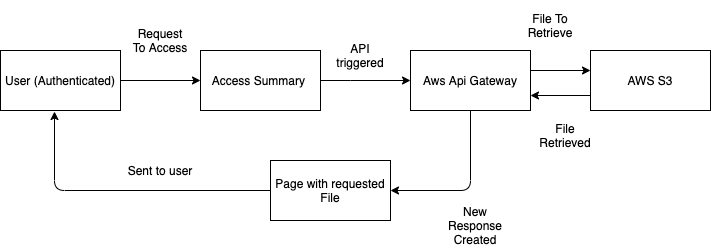

The diagram above was exported from draw.io. Its source (the exported page's mxGraphModel, read from the mxfile embedded in the PNG):
<mxGraphModel dx="946" dy="557" grid="1" gridSize="10" guides="1" tooltips="1" connect="1" arrows="1" fold="1" page="1" pageScale="1" pageWidth="850" pageHeight="1100" math="0" shadow="0">
  <root>
    <mxCell id="KxEAZgTcl5zaiNycSicC-0" />
    <mxCell id="KxEAZgTcl5zaiNycSicC-1" parent="KxEAZgTcl5zaiNycSicC-0" />
    <mxCell id="125xvnhPorHE5UqUbZXW-0" value="User (Authenticated)" style="rounded=0;whiteSpace=wrap;html=1;" vertex="1" parent="KxEAZgTcl5zaiNycSicC-1">
      <mxGeometry x="50" y="140" width="120" height="60" as="geometry" />
    </mxCell>
    <mxCell id="125xvnhPorHE5UqUbZXW-1" value="" style="edgeStyle=orthogonalEdgeStyle;rounded=0;orthogonalLoop=1;jettySize=auto;html=1;entryX=0;entryY=0.5;entryDx=0;entryDy=0;" edge="1" parent="KxEAZgTcl5zaiNycSicC-1" source="125xvnhPorHE5UqUbZXW-0" target="125xvnhPorHE5UqUbZXW-2">
      <mxGeometry relative="1" as="geometry">
        <mxPoint x="250" y="170" as="targetPoint" />
      </mxGeometry>
    </mxCell>
    <mxCell id="125xvnhPorHE5UqUbZXW-2" value="Access Summary&amp;nbsp;" style="rounded=0;whiteSpace=wrap;html=1;" vertex="1" parent="KxEAZgTcl5zaiNycSicC-1">
      <mxGeometry x="250" y="140" width="120" height="60" as="geometry" />
    </mxCell>
    <mxCell id="125xvnhPorHE5UqUbZXW-3" value="Aws Api Gateway" style="rounded=0;whiteSpace=wrap;html=1;" vertex="1" parent="KxEAZgTcl5zaiNycSicC-1">
      <mxGeometry x="460" y="140" width="120" height="60" as="geometry" />
    </mxCell>
    <mxCell id="125xvnhPorHE5UqUbZXW-4" value="AWS S3" style="rounded=0;whiteSpace=wrap;html=1;" vertex="1" parent="KxEAZgTcl5zaiNycSicC-1">
      <mxGeometry x="640" y="140" width="120" height="60" as="geometry" />
    </mxCell>
    <mxCell id="125xvnhPorHE5UqUbZXW-5" value="" style="edgeStyle=orthogonalEdgeStyle;rounded=0;orthogonalLoop=1;jettySize=auto;html=1;" edge="1" parent="KxEAZgTcl5zaiNycSicC-1">
      <mxGeometry relative="1" as="geometry">
        <mxPoint x="580" y="180" as="sourcePoint" />
        <mxPoint x="640" y="160" as="targetPoint" />
        <Array as="points">
          <mxPoint x="580" y="160" />
          <mxPoint x="640" y="160" />
        </Array>
      </mxGeometry>
    </mxCell>
    <mxCell id="125xvnhPorHE5UqUbZXW-6" value="" style="endArrow=classic;html=1;entryX=1;entryY=0.75;entryDx=0;entryDy=0;exitX=0;exitY=0.75;exitDx=0;exitDy=0;" edge="1" parent="KxEAZgTcl5zaiNycSicC-1" source="125xvnhPorHE5UqUbZXW-4" target="125xvnhPorHE5UqUbZXW-3">
      <mxGeometry width="50" height="50" relative="1" as="geometry">
        <mxPoint x="580" y="270" as="sourcePoint" />
        <mxPoint x="630" y="220" as="targetPoint" />
      </mxGeometry>
    </mxCell>
    <mxCell id="125xvnhPorHE5UqUbZXW-7" value="" style="edgeStyle=orthogonalEdgeStyle;rounded=0;orthogonalLoop=1;jettySize=auto;html=1;entryX=0;entryY=0.5;entryDx=0;entryDy=0;exitX=1;exitY=0.5;exitDx=0;exitDy=0;" edge="1" parent="KxEAZgTcl5zaiNycSicC-1" source="125xvnhPorHE5UqUbZXW-2" target="125xvnhPorHE5UqUbZXW-3">
      <mxGeometry relative="1" as="geometry">
        <mxPoint x="370" y="180" as="sourcePoint" />
        <mxPoint x="430" y="160" as="targetPoint" />
        <Array as="points">
          <mxPoint x="400" y="170" />
          <mxPoint x="400" y="170" />
        </Array>
      </mxGeometry>
    </mxCell>
    <mxCell id="125xvnhPorHE5UqUbZXW-8" value="Request To Access" style="text;html=1;strokeColor=none;fillColor=none;align=center;verticalAlign=middle;whiteSpace=wrap;rounded=0;" vertex="1" parent="KxEAZgTcl5zaiNycSicC-1">
      <mxGeometry x="180" y="110" width="60" height="40" as="geometry" />
    </mxCell>
    <mxCell id="125xvnhPorHE5UqUbZXW-9" value="API triggered" style="text;html=1;strokeColor=none;fillColor=none;align=center;verticalAlign=middle;whiteSpace=wrap;rounded=0;" vertex="1" parent="KxEAZgTcl5zaiNycSicC-1">
      <mxGeometry x="380" y="130" width="60" height="30" as="geometry" />
    </mxCell>
    <mxCell id="125xvnhPorHE5UqUbZXW-10" value="File To Retrieve" style="text;html=1;strokeColor=none;fillColor=none;align=center;verticalAlign=middle;whiteSpace=wrap;rounded=0;" vertex="1" parent="KxEAZgTcl5zaiNycSicC-1">
      <mxGeometry x="570" y="90" width="60" height="50" as="geometry" />
    </mxCell>
    <mxCell id="125xvnhPorHE5UqUbZXW-11" value="File Retrieved" style="text;html=1;strokeColor=none;fillColor=none;align=center;verticalAlign=middle;whiteSpace=wrap;rounded=0;" vertex="1" parent="KxEAZgTcl5zaiNycSicC-1">
      <mxGeometry x="590" y="210" width="50" height="30" as="geometry" />
    </mxCell>
    <mxCell id="125xvnhPorHE5UqUbZXW-12" value="" style="endArrow=classic;html=1;exitX=0.5;exitY=1;exitDx=0;exitDy=0;" edge="1" parent="KxEAZgTcl5zaiNycSicC-1" source="125xvnhPorHE5UqUbZXW-3">
      <mxGeometry width="50" height="50" relative="1" as="geometry">
        <mxPoint x="470" y="280" as="sourcePoint" />
        <mxPoint x="440" y="280" as="targetPoint" />
        <Array as="points">
          <mxPoint x="520" y="280" />
        </Array>
      </mxGeometry>
    </mxCell>
    <mxCell id="125xvnhPorHE5UqUbZXW-13" value="Page with requested File" style="rounded=0;whiteSpace=wrap;html=1;" vertex="1" parent="KxEAZgTcl5zaiNycSicC-1">
      <mxGeometry x="320" y="250" width="120" height="60" as="geometry" />
    </mxCell>
    <mxCell id="125xvnhPorHE5UqUbZXW-14" value="Sent to user" style="text;html=1;strokeColor=none;fillColor=none;align=center;verticalAlign=middle;whiteSpace=wrap;rounded=0;" vertex="1" parent="KxEAZgTcl5zaiNycSicC-1">
      <mxGeometry x="165" y="240" width="90" height="40" as="geometry" />
    </mxCell>
    <mxCell id="125xvnhPorHE5UqUbZXW-15" value="" style="endArrow=classic;html=1;entryX=0.45;entryY=1.017;entryDx=0;entryDy=0;exitX=0;exitY=0.5;exitDx=0;exitDy=0;entryPerimeter=0;" edge="1" parent="KxEAZgTcl5zaiNycSicC-1" source="125xvnhPorHE5UqUbZXW-13" target="125xvnhPorHE5UqUbZXW-0">
      <mxGeometry width="50" height="50" relative="1" as="geometry">
        <mxPoint x="210" y="320" as="sourcePoint" />
        <mxPoint x="260" y="270" as="targetPoint" />
        <Array as="points">
          <mxPoint x="104" y="280" />
        </Array>
      </mxGeometry>
    </mxCell>
    <mxCell id="125xvnhPorHE5UqUbZXW-16" value="New Response Created" style="text;html=1;strokeColor=none;fillColor=none;align=center;verticalAlign=middle;whiteSpace=wrap;rounded=0;" vertex="1" parent="KxEAZgTcl5zaiNycSicC-1">
      <mxGeometry x="490" y="290" width="70" height="50" as="geometry" />
    </mxCell>
  </root>
</mxGraphModel>